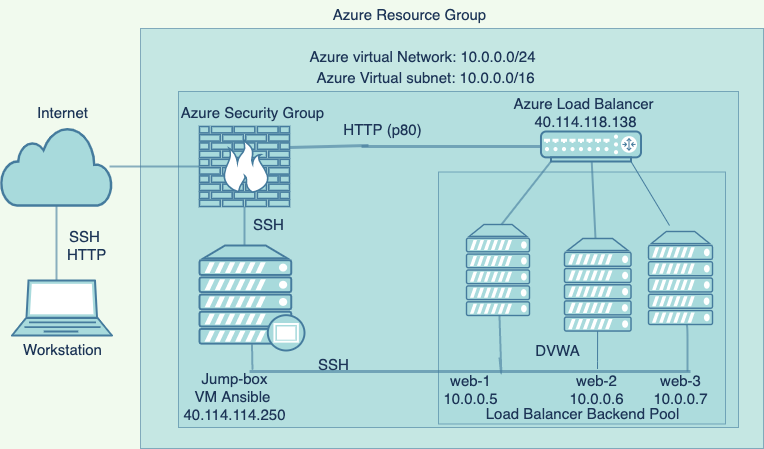

The diagram above was exported from draw.io. Its source (the exported page's mxGraphModel, read from the mxfile embedded in the PNG):
<mxGraphModel dx="292" dy="1585" grid="1" gridSize="7" guides="1" tooltips="1" connect="1" arrows="1" fold="1" page="1" pageScale="1" pageWidth="850" pageHeight="1100" background="#F1FAEE" math="0" shadow="0">
  <root>
    <mxCell id="0" />
    <mxCell id="1" parent="0" />
    <mxCell id="qiL7U_vS0oW5YAD2I4Yp-57" value="" style="verticalLabelPosition=bottom;verticalAlign=top;html=1;shape=mxgraph.basic.rect;fillColor2=none;strokeWidth=1;size=20;indent=5;rounded=0;shadow=0;fontSize=15;fillColor=#A8DADC;opacity=60;strokeColor=#457B9D;fontColor=#1D3557;" parent="1" vertex="1">
      <mxGeometry x="150" y="-1050" width="623" height="420" as="geometry" />
    </mxCell>
    <mxCell id="qiL7U_vS0oW5YAD2I4Yp-58" value="" style="verticalLabelPosition=bottom;verticalAlign=top;html=1;shape=mxgraph.basic.rect;fillColor2=none;strokeWidth=1;size=20;indent=5;rounded=0;shadow=0;fontSize=15;fillColor=#A8DADC;opacity=60;strokeColor=#457B9D;fontColor=#1D3557;" parent="1" vertex="1">
      <mxGeometry x="188" y="-987" width="560" height="336" as="geometry" />
    </mxCell>
    <mxCell id="qiL7U_vS0oW5YAD2I4Yp-59" value="" style="verticalLabelPosition=bottom;verticalAlign=top;html=1;shape=mxgraph.basic.rect;fillColor2=none;strokeWidth=1;size=20;indent=5;rounded=0;shadow=0;fontSize=15;fillColor=#A8DADC;opacity=60;strokeColor=#457B9D;fontColor=#1D3557;" parent="1" vertex="1">
      <mxGeometry x="448" y="-906.5" width="287" height="252" as="geometry" />
    </mxCell>
    <mxCell id="wfDxTzGXaD5CfWyGehCB-26" value="" style="html=1;outlineConnect=0;fillColor=#A8DADC;strokeColor=#457B9D;gradientDirection=north;strokeWidth=2;shape=mxgraph.networks.cloud;fontColor=#1D3557;" parent="1" vertex="1">
      <mxGeometry x="10.5" y="-952" width="111" height="79" as="geometry" />
    </mxCell>
    <mxCell id="wfDxTzGXaD5CfWyGehCB-30" value="" style="fontColor=#1D3557;verticalAlign=top;verticalLabelPosition=bottom;labelPosition=center;align=center;html=1;outlineConnect=0;fillColor=#A8DADC;strokeColor=#457B9D;gradientDirection=north;strokeWidth=2;shape=mxgraph.networks.laptop;" parent="1" vertex="1">
      <mxGeometry x="21.5" y="-798" width="100" height="55" as="geometry" />
    </mxCell>
    <mxCell id="wfDxTzGXaD5CfWyGehCB-32" value="" style="fontColor=#1D3557;verticalAlign=top;verticalLabelPosition=bottom;labelPosition=center;align=center;html=1;outlineConnect=0;fillColor=#A8DADC;strokeColor=#457B9D;gradientDirection=north;strokeWidth=2;shape=mxgraph.networks.firewall;" parent="1" vertex="1">
      <mxGeometry x="209" y="-952" width="90" height="80" as="geometry" />
    </mxCell>
    <mxCell id="wfDxTzGXaD5CfWyGehCB-39" style="edgeStyle=none;rounded=0;orthogonalLoop=1;jettySize=auto;html=1;exitX=0.5;exitY=1;exitDx=0;exitDy=0;exitPerimeter=0;strokeColor=#457B9D;fontColor=#1D3557;labelBackgroundColor=#F1FAEE;" parent="1" source="wfDxTzGXaD5CfWyGehCB-32" target="wfDxTzGXaD5CfWyGehCB-32" edge="1">
      <mxGeometry relative="1" as="geometry" />
    </mxCell>
    <mxCell id="wfDxTzGXaD5CfWyGehCB-47" value="" style="fontColor=#1D3557;verticalAlign=top;verticalLabelPosition=bottom;labelPosition=center;align=center;html=1;outlineConnect=0;fillColor=#A8DADC;strokeColor=#457B9D;gradientDirection=north;strokeWidth=2;shape=mxgraph.networks.router;" parent="1" vertex="1">
      <mxGeometry x="550.5" y="-947" width="100" height="30" as="geometry" />
    </mxCell>
    <mxCell id="wfDxTzGXaD5CfWyGehCB-65" value="" style="fontColor=#1D3557;verticalAlign=top;verticalLabelPosition=bottom;labelPosition=center;align=center;html=1;outlineConnect=0;fillColor=#A8DADC;strokeColor=#457B9D;gradientDirection=north;strokeWidth=2;shape=mxgraph.networks.proxy_server;" parent="1" vertex="1">
      <mxGeometry x="209" y="-833" width="105" height="105" as="geometry" />
    </mxCell>
    <mxCell id="wfDxTzGXaD5CfWyGehCB-66" value="" style="fontColor=#1D3557;verticalAlign=top;verticalLabelPosition=bottom;labelPosition=center;align=center;html=1;outlineConnect=0;fillColor=#A8DADC;strokeColor=#457B9D;gradientDirection=north;strokeWidth=2;shape=mxgraph.networks.server;" parent="1" vertex="1">
      <mxGeometry x="476" y="-854" width="63" height="91" as="geometry" />
    </mxCell>
    <mxCell id="wfDxTzGXaD5CfWyGehCB-67" value="" style="fontColor=#1D3557;verticalAlign=top;verticalLabelPosition=bottom;labelPosition=center;align=center;html=1;outlineConnect=0;fillColor=#A8DADC;strokeColor=#457B9D;gradientDirection=north;strokeWidth=2;shape=mxgraph.networks.server;" parent="1" vertex="1">
      <mxGeometry x="658" y="-847" width="64" height="93" as="geometry" />
    </mxCell>
    <mxCell id="wfDxTzGXaD5CfWyGehCB-90" style="edgeStyle=none;shape=link;rounded=0;orthogonalLoop=1;jettySize=auto;html=1;exitX=0.5;exitY=0;exitDx=0;exitDy=0;exitPerimeter=0;fontFamily=Helvetica;endArrow=none;endFill=0;strokeWidth=2;strokeColor=#457B9D;fontColor=#1D3557;labelBackgroundColor=#F1FAEE;" parent="1" source="wfDxTzGXaD5CfWyGehCB-67" target="wfDxTzGXaD5CfWyGehCB-67" edge="1">
      <mxGeometry relative="1" as="geometry" />
    </mxCell>
    <mxCell id="qiL7U_vS0oW5YAD2I4Yp-35" value="Internet" style="text;html=1;resizable=0;autosize=1;align=center;verticalAlign=middle;points=[];fillColor=none;strokeColor=none;rounded=0;shadow=0;fontSize=15;opacity=60;fontColor=#1D3557;" parent="1" vertex="1">
      <mxGeometry x="40" y="-980" width="63" height="28" as="geometry" />
    </mxCell>
    <mxCell id="qiL7U_vS0oW5YAD2I4Yp-36" value="SSH&lt;br&gt;&amp;nbsp;HTTP" style="text;html=1;align=center;verticalAlign=middle;resizable=0;points=[];autosize=1;strokeColor=none;fontSize=15;fontColor=#1D3557;" parent="1" vertex="1">
      <mxGeometry x="65.5" y="-857.5" width="56" height="49" as="geometry" />
    </mxCell>
    <mxCell id="qiL7U_vS0oW5YAD2I4Yp-37" value="Workstation" style="text;html=1;align=center;verticalAlign=middle;resizable=0;points=[];autosize=1;strokeColor=none;fontSize=15;fontColor=#1D3557;" parent="1" vertex="1">
      <mxGeometry x="26" y="-743" width="91" height="28" as="geometry" />
    </mxCell>
    <mxCell id="qiL7U_vS0oW5YAD2I4Yp-38" value="Azure Security Group" style="text;html=1;align=center;verticalAlign=middle;resizable=0;points=[];autosize=1;strokeColor=none;fontSize=15;fontColor=#1D3557;" parent="1" vertex="1">
      <mxGeometry x="184.5" y="-980" width="154" height="28" as="geometry" />
    </mxCell>
    <mxCell id="qiL7U_vS0oW5YAD2I4Yp-39" value="SSH" style="text;html=1;align=center;verticalAlign=middle;resizable=0;points=[];autosize=1;strokeColor=none;fontSize=15;fontColor=#1D3557;" parent="1" vertex="1">
      <mxGeometry x="256.5" y="-868" width="42" height="28" as="geometry" />
    </mxCell>
    <mxCell id="qiL7U_vS0oW5YAD2I4Yp-41" value="Azure Virtual subnet: 10.0.0.0/16" style="text;html=1;align=center;verticalAlign=middle;resizable=0;points=[];autosize=1;strokeColor=none;fontSize=15;fontColor=#1D3557;" parent="1" vertex="1">
      <mxGeometry x="319.5" y="-1015" width="231" height="28" as="geometry" />
    </mxCell>
    <mxCell id="qiL7U_vS0oW5YAD2I4Yp-42" value="Azure virtual Network: 10.0.0.0/24" style="text;html=1;align=center;verticalAlign=middle;resizable=0;points=[];autosize=1;strokeColor=none;fontSize=15;fontColor=#1D3557;" parent="1" vertex="1">
      <mxGeometry x="312.5" y="-1036" width="238" height="28" as="geometry" />
    </mxCell>
    <mxCell id="qiL7U_vS0oW5YAD2I4Yp-43" value="Azure Resource Group" style="text;html=1;align=center;verticalAlign=middle;resizable=0;points=[];autosize=1;strokeColor=none;fontSize=15;fontColor=#1D3557;" parent="1" vertex="1">
      <mxGeometry x="338.5" y="-1078" width="161" height="28" as="geometry" />
    </mxCell>
    <mxCell id="qiL7U_vS0oW5YAD2I4Yp-44" value="SSH" style="text;html=1;align=center;verticalAlign=middle;resizable=0;points=[];autosize=1;strokeColor=none;fontSize=15;fontColor=#1D3557;" parent="1" vertex="1">
      <mxGeometry x="322" y="-728" width="42" height="28" as="geometry" />
    </mxCell>
    <mxCell id="qiL7U_vS0oW5YAD2I4Yp-45" value="DVWA" style="text;html=1;align=center;verticalAlign=middle;resizable=0;points=[];autosize=1;strokeColor=none;fontSize=15;fontColor=#1D3557;" parent="1" vertex="1">
      <mxGeometry x="539" y="-742" width="56" height="28" as="geometry" />
    </mxCell>
    <mxCell id="qiL7U_vS0oW5YAD2I4Yp-50" value="Azure Load Balancer&amp;nbsp;&lt;br&gt;40.114.118.138" style="text;html=1;align=center;verticalAlign=middle;resizable=0;points=[];autosize=1;strokeColor=none;fontSize=15;fontColor=#1D3557;" parent="1" vertex="1">
      <mxGeometry x="518" y="-990.5" width="154" height="49" as="geometry" />
    </mxCell>
    <mxCell id="qiL7U_vS0oW5YAD2I4Yp-53" value="web-1&lt;br&gt;10.0.0.5" style="text;html=1;align=center;verticalAlign=middle;resizable=0;points=[];autosize=1;strokeColor=none;fontSize=15;fontColor=#1D3557;" parent="1" vertex="1">
      <mxGeometry x="448" y="-714" width="63" height="49" as="geometry" />
    </mxCell>
    <mxCell id="qiL7U_vS0oW5YAD2I4Yp-54" value="web-2&lt;br&gt;10.0.0.6" style="text;html=1;align=center;verticalAlign=middle;resizable=0;points=[];autosize=1;strokeColor=none;fontSize=15;fontColor=#1D3557;" parent="1" vertex="1">
      <mxGeometry x="574" y="-714" width="63" height="49" as="geometry" />
    </mxCell>
    <mxCell id="qiL7U_vS0oW5YAD2I4Yp-55" value="web-3&lt;br&gt;10.0.0.7" style="text;html=1;align=center;verticalAlign=middle;resizable=0;points=[];autosize=1;strokeColor=none;fontSize=15;fontColor=#1D3557;" parent="1" vertex="1">
      <mxGeometry x="658" y="-714" width="63" height="49" as="geometry" />
    </mxCell>
    <mxCell id="qiL7U_vS0oW5YAD2I4Yp-56" value="Load Balancer Backend Pool" style="text;html=1;align=center;verticalAlign=middle;resizable=0;points=[];autosize=1;strokeColor=none;fontSize=15;fontColor=#1D3557;" parent="1" vertex="1">
      <mxGeometry x="490" y="-679" width="203" height="28" as="geometry" />
    </mxCell>
    <mxCell id="qiL7U_vS0oW5YAD2I4Yp-61" value="" style="endArrow=none;html=1;fontSize=15;startSize=0;endSize=0;strokeWidth=2;opacity=60;strokeColor=#457B9D;fontColor=#1D3557;labelBackgroundColor=#F1FAEE;" parent="1" target="wfDxTzGXaD5CfWyGehCB-26" edge="1">
      <mxGeometry width="50" height="50" relative="1" as="geometry">
        <mxPoint x="66" y="-798" as="sourcePoint" />
        <mxPoint x="92" y="-854" as="targetPoint" />
      </mxGeometry>
    </mxCell>
    <mxCell id="qiL7U_vS0oW5YAD2I4Yp-63" value="" style="endArrow=none;html=1;fontSize=15;startSize=0;endSize=0;strokeWidth=2;opacity=60;entryX=0.5;entryY=1;entryDx=0;entryDy=0;entryPerimeter=0;strokeColor=#457B9D;fontColor=#1D3557;labelBackgroundColor=#F1FAEE;" parent="1" target="wfDxTzGXaD5CfWyGehCB-32" edge="1">
      <mxGeometry width="50" height="50" relative="1" as="geometry">
        <mxPoint x="254" y="-833" as="sourcePoint" />
        <mxPoint x="281" y="-868" as="targetPoint" />
      </mxGeometry>
    </mxCell>
    <mxCell id="qiL7U_vS0oW5YAD2I4Yp-64" value="" style="endArrow=none;html=1;fontSize=15;startSize=0;endSize=0;strokeWidth=2;opacity=60;entryX=0;entryY=0.5;entryDx=0;entryDy=0;entryPerimeter=0;strokeColor=#457B9D;fontColor=#1D3557;labelBackgroundColor=#F1FAEE;" parent="1" target="wfDxTzGXaD5CfWyGehCB-32" edge="1">
      <mxGeometry width="50" height="50" relative="1" as="geometry">
        <mxPoint x="119" y="-912" as="sourcePoint" />
        <mxPoint x="183" y="-931" as="targetPoint" />
      </mxGeometry>
    </mxCell>
    <mxCell id="qiL7U_vS0oW5YAD2I4Yp-76" value="" style="endArrow=none;html=1;fontSize=15;startSize=0;endSize=0;strokeWidth=2;opacity=60;entryX=0.1;entryY=1;entryDx=0;entryDy=0;entryPerimeter=0;strokeColor=#457B9D;fontColor=#1D3557;labelBackgroundColor=#F1FAEE;" parent="1" target="wfDxTzGXaD5CfWyGehCB-47" edge="1">
      <mxGeometry width="50" height="50" relative="1" as="geometry">
        <mxPoint x="511" y="-854" as="sourcePoint" />
        <mxPoint x="561" y="-910" as="targetPoint" />
      </mxGeometry>
    </mxCell>
    <mxCell id="qiL7U_vS0oW5YAD2I4Yp-77" value="" style="endArrow=none;html=1;fontSize=15;startSize=0;endSize=0;strokeWidth=2;opacity=60;strokeColor=#457B9D;fontColor=#1D3557;labelBackgroundColor=#F1FAEE;" parent="1" source="wfDxTzGXaD5CfWyGehCB-35" target="wfDxTzGXaD5CfWyGehCB-47" edge="1">
      <mxGeometry width="50" height="50" relative="1" as="geometry">
        <mxPoint x="574" y="-867" as="sourcePoint" />
        <mxPoint x="624" y="-917" as="targetPoint" />
      </mxGeometry>
    </mxCell>
    <mxCell id="9apPG4cCHZ9dPyy2vbKw-7" value="" style="shape=link;html=1;fontSize=15;startSize=0;endSize=0;strokeWidth=2;opacity=60;width=-2;strokeColor=#457B9D;fontColor=#1D3557;labelBackgroundColor=#F1FAEE;" parent="1" edge="1">
      <mxGeometry width="100" relative="1" as="geometry">
        <mxPoint x="259" y="-707" as="sourcePoint" />
        <mxPoint x="700" y="-707" as="targetPoint" />
      </mxGeometry>
    </mxCell>
    <mxCell id="9apPG4cCHZ9dPyy2vbKw-9" value="" style="endArrow=none;html=1;fontSize=15;startSize=0;endSize=0;strokeWidth=2;opacity=60;strokeColor=#457B9D;fontColor=#1D3557;labelBackgroundColor=#F1FAEE;" parent="1" target="wfDxTzGXaD5CfWyGehCB-66" edge="1">
      <mxGeometry width="50" height="50" relative="1" as="geometry">
        <mxPoint x="509" y="-721" as="sourcePoint" />
        <mxPoint x="533" y="-756" as="targetPoint" />
        <Array as="points">
          <mxPoint x="511" y="-700" />
        </Array>
      </mxGeometry>
    </mxCell>
    <mxCell id="9apPG4cCHZ9dPyy2vbKw-11" value="" style="endArrow=none;html=1;fontSize=15;startSize=0;endSize=0;strokeWidth=2;opacity=60;strokeColor=#457B9D;fontColor=#1D3557;labelBackgroundColor=#F1FAEE;" parent="1" target="wfDxTzGXaD5CfWyGehCB-67" edge="1">
      <mxGeometry width="50" height="50" relative="1" as="geometry">
        <mxPoint x="697" y="-707" as="sourcePoint" />
        <mxPoint x="729" y="-777" as="targetPoint" />
        <Array as="points">
          <mxPoint x="697" y="-749" />
        </Array>
      </mxGeometry>
    </mxCell>
    <mxCell id="9apPG4cCHZ9dPyy2vbKw-30" value="" style="endArrow=none;html=1;fontSize=15;startSize=0;endSize=0;strokeWidth=2;opacity=60;entryX=0.5;entryY=0.94;entryDx=0;entryDy=0;entryPerimeter=0;strokeColor=#457B9D;fontColor=#1D3557;labelBackgroundColor=#F1FAEE;" parent="1" target="wfDxTzGXaD5CfWyGehCB-65" edge="1">
      <mxGeometry width="50" height="50" relative="1" as="geometry">
        <mxPoint x="262" y="-714" as="sourcePoint" />
        <mxPoint x="295" y="-742" as="targetPoint" />
        <Array as="points">
          <mxPoint x="262" y="-707" />
        </Array>
      </mxGeometry>
    </mxCell>
    <mxCell id="9apPG4cCHZ9dPyy2vbKw-39" value="" style="shape=link;html=1;fontSize=15;startSize=0;endSize=0;strokeWidth=2;opacity=60;entryX=0;entryY=0.5;entryDx=0;entryDy=0;entryPerimeter=0;width=-2;startArrow=none;strokeColor=#457B9D;fontColor=#1D3557;labelBackgroundColor=#F1FAEE;" parent="1" target="wfDxTzGXaD5CfWyGehCB-47" edge="1">
      <mxGeometry width="100" relative="1" as="geometry">
        <mxPoint x="371" y="-932" as="sourcePoint" />
        <mxPoint x="464" y="-938" as="targetPoint" />
      </mxGeometry>
    </mxCell>
    <mxCell id="9apPG4cCHZ9dPyy2vbKw-40" value="" style="shape=link;html=1;fontSize=15;startSize=0;endSize=0;strokeWidth=2;opacity=60;width=-2;endArrow=none;strokeColor=#457B9D;fontColor=#1D3557;labelBackgroundColor=#F1FAEE;" parent="1" edge="1">
      <mxGeometry width="100" relative="1" as="geometry">
        <mxPoint x="298.5" y="-931" as="sourcePoint" />
        <mxPoint x="378" y="-933" as="targetPoint" />
      </mxGeometry>
    </mxCell>
    <mxCell id="9apPG4cCHZ9dPyy2vbKw-41" value="HTTP (p80)" style="text;html=1;resizable=0;autosize=1;align=center;verticalAlign=middle;points=[];fillColor=none;strokeColor=none;rounded=0;shadow=0;fontSize=15;opacity=60;fontColor=#1D3557;" parent="1" vertex="1">
      <mxGeometry x="346" y="-963" width="91" height="28" as="geometry" />
    </mxCell>
    <mxCell id="9apPG4cCHZ9dPyy2vbKw-43" value="Jump-box&lt;br&gt;VM Ansible&amp;nbsp;&lt;br&gt;40.114.114.250" style="text;html=1;resizable=0;autosize=1;align=center;verticalAlign=middle;points=[];fillColor=none;strokeColor=none;rounded=0;shadow=0;fontSize=15;opacity=60;fontColor=#1D3557;" parent="1" vertex="1">
      <mxGeometry x="188" y="-714" width="112" height="63" as="geometry" />
    </mxCell>
    <mxCell id="wfDxTzGXaD5CfWyGehCB-35" value="" style="fontColor=#1D3557;verticalAlign=top;verticalLabelPosition=bottom;labelPosition=center;align=center;html=1;outlineConnect=0;fillColor=#A8DADC;strokeColor=#457B9D;gradientDirection=north;strokeWidth=2;shape=mxgraph.networks.server;" parent="1" vertex="1">
      <mxGeometry x="574" y="-840" width="66.5" height="92.5" as="geometry" />
    </mxCell>
    <mxCell id="U6obBS2guAk8fbX2TpzZ-2" value="" style="endArrow=none;html=1;fontColor=#1D3557;strokeColor=#457B9D;fillColor=#A8DADC;entryX=0.9;entryY=1;entryDx=0;entryDy=0;entryPerimeter=0;labelBackgroundColor=#F1FAEE;" parent="1" target="wfDxTzGXaD5CfWyGehCB-47" edge="1">
      <mxGeometry width="50" height="50" relative="1" as="geometry">
        <mxPoint x="679" y="-853" as="sourcePoint" />
        <mxPoint x="722" y="-903" as="targetPoint" />
      </mxGeometry>
    </mxCell>
    <mxCell id="U6obBS2guAk8fbX2TpzZ-4" value="" style="endArrow=none;html=1;fontColor=#1D3557;strokeColor=#457B9D;fillColor=#A8DADC;labelBackgroundColor=#F1FAEE;" parent="1" target="wfDxTzGXaD5CfWyGehCB-35" edge="1">
      <mxGeometry width="50" height="50" relative="1" as="geometry">
        <mxPoint x="607" y="-714" as="sourcePoint" />
        <mxPoint x="650.5" y="-763" as="targetPoint" />
        <Array as="points">
          <mxPoint x="607" y="-707" />
        </Array>
      </mxGeometry>
    </mxCell>
  </root>
</mxGraphModel>